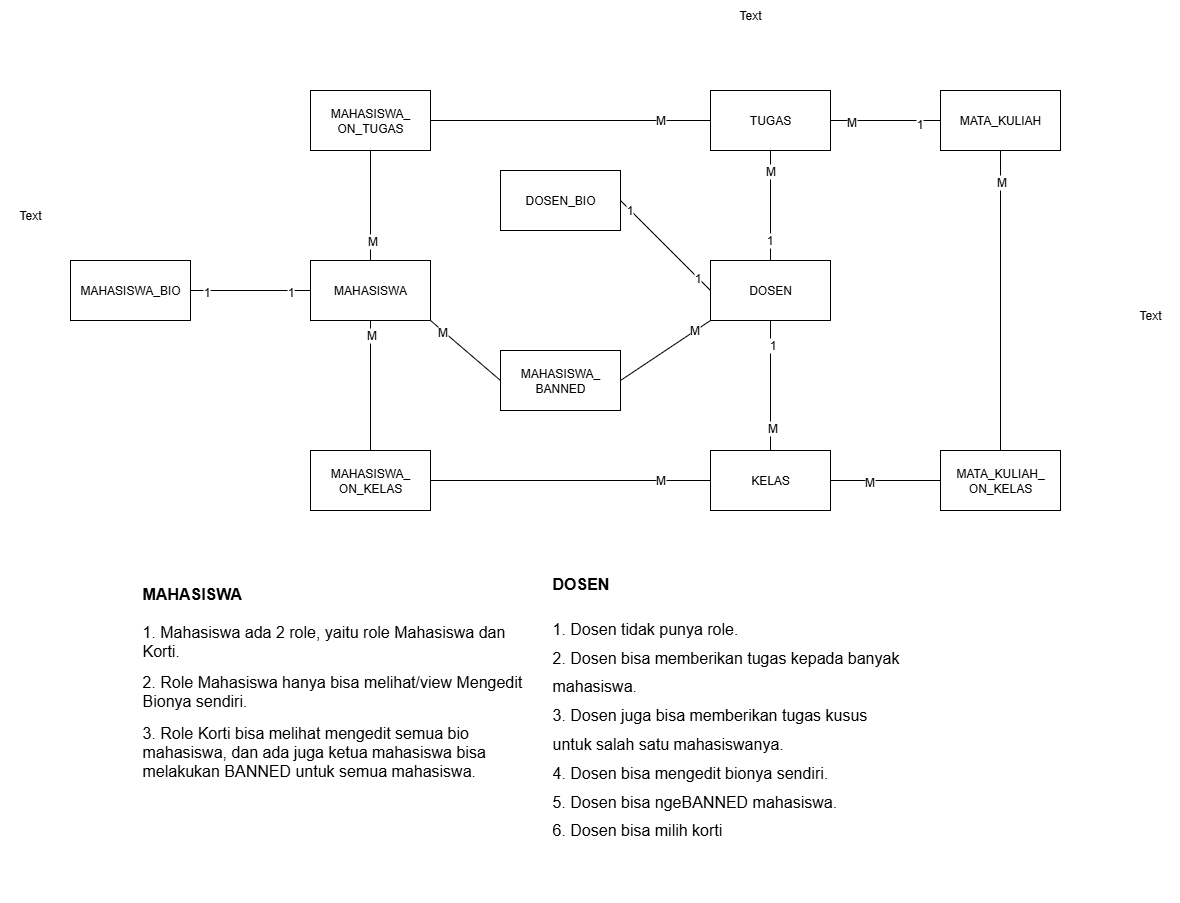

The diagram above was exported from draw.io. Its source (the exported page's mxGraphModel, read from the mxfile embedded in the PNG):
<mxGraphModel dx="3771" dy="2545" grid="1" gridSize="10" guides="1" tooltips="1" connect="1" arrows="1" fold="1" page="1" pageScale="1" pageWidth="827" pageHeight="1169" math="0" shadow="0">
  <root>
    <mxCell id="0" />
    <mxCell id="1" parent="0" />
    <mxCell id="KZb6GAidkNdkFoErs7J_-1" value="MAHASISWA" style="rounded=0;whiteSpace=wrap;html=1;" parent="1" vertex="1">
      <mxGeometry width="120" height="60" as="geometry" />
    </mxCell>
    <mxCell id="SZZHe03L-fyjZ7h0gOyG-2" style="edgeStyle=none;curved=1;rounded=0;orthogonalLoop=1;jettySize=auto;html=1;exitX=0;exitY=0.5;exitDx=0;exitDy=0;entryX=1;entryY=0.5;entryDx=0;entryDy=0;fontSize=12;startSize=8;endSize=8;endArrow=none;endFill=0;" edge="1" parent="1" source="MFlqFscHh5NJv-gKEwVP-10" target="KZb6GAidkNdkFoErs7J_-4">
      <mxGeometry relative="1" as="geometry" />
    </mxCell>
    <mxCell id="SZZHe03L-fyjZ7h0gOyG-27" value="M" style="edgeLabel;html=1;align=center;verticalAlign=middle;resizable=0;points=[];fontSize=12;" vertex="1" connectable="0" parent="SZZHe03L-fyjZ7h0gOyG-2">
      <mxGeometry x="0.3043" y="2" relative="1" as="geometry">
        <mxPoint y="-1" as="offset" />
      </mxGeometry>
    </mxCell>
    <mxCell id="KZb6GAidkNdkFoErs7J_-3" value="MATA_KULIAH" style="rounded=0;whiteSpace=wrap;html=1;" parent="1" vertex="1">
      <mxGeometry x="630" y="-170" width="120" height="60" as="geometry" />
    </mxCell>
    <mxCell id="KZb6GAidkNdkFoErs7J_-4" value="KELAS" style="rounded=0;whiteSpace=wrap;html=1;" parent="1" vertex="1">
      <mxGeometry x="400" y="190" width="120" height="60" as="geometry" />
    </mxCell>
    <mxCell id="KZb6GAidkNdkFoErs7J_-5" value="MAHASISWA_BIO" style="rounded=0;whiteSpace=wrap;html=1;" parent="1" vertex="1">
      <mxGeometry x="-240" width="120" height="60" as="geometry" />
    </mxCell>
    <mxCell id="MFlqFscHh5NJv-gKEwVP-10" value="MATA_KULIAH_&lt;div&gt;ON_KELAS&lt;/div&gt;" style="rounded=0;whiteSpace=wrap;html=1;" parent="1" vertex="1">
      <mxGeometry x="630" y="190" width="120" height="60" as="geometry" />
    </mxCell>
    <mxCell id="MFlqFscHh5NJv-gKEwVP-12" value="DOSEN" style="rounded=0;whiteSpace=wrap;html=1;" parent="1" vertex="1">
      <mxGeometry x="400" width="120" height="60" as="geometry" />
    </mxCell>
    <mxCell id="MFlqFscHh5NJv-gKEwVP-15" value="DOSEN_BIO" style="rounded=0;whiteSpace=wrap;html=1;" parent="1" vertex="1">
      <mxGeometry x="190" y="-90" width="120" height="60" as="geometry" />
    </mxCell>
    <mxCell id="MFlqFscHh5NJv-gKEwVP-17" value="TUGAS" style="rounded=0;whiteSpace=wrap;html=1;" parent="1" vertex="1">
      <mxGeometry x="400" y="-170" width="120" height="60" as="geometry" />
    </mxCell>
    <mxCell id="MFlqFscHh5NJv-gKEwVP-30" value="&lt;h1 style=&quot;margin-top: 0px;&quot;&gt;&lt;font style=&quot;font-size: 16px;&quot;&gt;MAHASISWA&lt;/font&gt;&lt;/h1&gt;&lt;p&gt;&lt;font style=&quot;font-size: 16px;&quot;&gt;1. Mahasiswa ada 2 role, yaitu role Mahasiswa dan Korti.&lt;/font&gt;&lt;/p&gt;&lt;p&gt;&lt;font style=&quot;font-size: 16px;&quot;&gt;2. Role Mahasiswa hanya bisa melihat/view Mengedit Bionya sendiri.&lt;/font&gt;&lt;/p&gt;&lt;p&gt;&lt;font style=&quot;font-size: 16px;&quot;&gt;3. Role Korti bisa melihat mengedit semua bio mahasiswa, dan ada juga ketua mahasiswa bisa melakukan BANNED untuk semua mahasiswa.&lt;/font&gt;&lt;/p&gt;&lt;h1 style=&quot;margin-top: 0px;&quot;&gt;&lt;br&gt;&lt;/h1&gt;" style="text;html=1;whiteSpace=wrap;overflow=hidden;rounded=0;" parent="1" vertex="1">
      <mxGeometry x="-170" y="310" width="390" height="330" as="geometry" />
    </mxCell>
    <mxCell id="MFlqFscHh5NJv-gKEwVP-31" value="&lt;h1 style=&quot;margin-top: 0px;&quot;&gt;&lt;font style=&quot;font-size: 16px;&quot;&gt;DOSEN&lt;/font&gt;&lt;/h1&gt;&lt;h1 style=&quot;margin-top: 0px;&quot;&gt;&lt;div style=&quot;font-weight: 400;&quot;&gt;&lt;font style=&quot;font-size: 16px;&quot;&gt;1. Dosen tidak punya role.&lt;/font&gt;&lt;/div&gt;&lt;div style=&quot;font-weight: 400;&quot;&gt;&lt;font style=&quot;font-size: 16px;&quot;&gt;2. Dosen bisa memberikan tugas kepada banyak mahasiswa.&lt;/font&gt;&lt;/div&gt;&lt;div style=&quot;font-weight: 400;&quot;&gt;&lt;font style=&quot;font-size: 16px;&quot;&gt;3. Dosen juga bisa memberikan tugas kusus untuk salah satu mahasiswanya.&lt;/font&gt;&lt;/div&gt;&lt;div style=&quot;font-weight: 400;&quot;&gt;&lt;font style=&quot;font-size: 16px;&quot;&gt;4. Dosen bisa mengedit bionya sendiri.&lt;/font&gt;&lt;/div&gt;&lt;div style=&quot;font-weight: 400;&quot;&gt;&lt;font style=&quot;font-size: 16px;&quot;&gt;5. Dosen bisa ngeBANNED mahasiswa.&lt;/font&gt;&lt;/div&gt;&lt;div style=&quot;font-weight: 400;&quot;&gt;&lt;font style=&quot;font-size: 16px;&quot;&gt;6. Dosen bisa milih korti&lt;/font&gt;&lt;/div&gt;&lt;/h1&gt;" style="text;html=1;whiteSpace=wrap;overflow=hidden;rounded=0;" parent="1" vertex="1">
      <mxGeometry x="240" y="300" width="350" height="300" as="geometry" />
    </mxCell>
    <mxCell id="-IArEl4wHm8hAfwsgGHB-1" value="MAHASISWA_&lt;div&gt;ON_TUGAS&lt;/div&gt;" style="rounded=0;whiteSpace=wrap;html=1;" parent="1" vertex="1">
      <mxGeometry y="-170" width="120" height="60" as="geometry" />
    </mxCell>
    <mxCell id="SZZHe03L-fyjZ7h0gOyG-3" style="edgeStyle=none;curved=1;rounded=0;orthogonalLoop=1;jettySize=auto;html=1;exitX=0.5;exitY=1;exitDx=0;exitDy=0;entryX=0.5;entryY=0;entryDx=0;entryDy=0;fontSize=12;startSize=8;endSize=8;endArrow=none;endFill=0;" edge="1" parent="1" source="KZb6GAidkNdkFoErs7J_-3" target="MFlqFscHh5NJv-gKEwVP-10">
      <mxGeometry relative="1" as="geometry">
        <mxPoint x="310" y="130" as="sourcePoint" />
        <mxPoint x="570" y="300" as="targetPoint" />
      </mxGeometry>
    </mxCell>
    <mxCell id="SZZHe03L-fyjZ7h0gOyG-26" value="M" style="edgeLabel;html=1;align=center;verticalAlign=middle;resizable=0;points=[];fontSize=12;" vertex="1" connectable="0" parent="SZZHe03L-fyjZ7h0gOyG-3">
      <mxGeometry x="-0.7922" relative="1" as="geometry">
        <mxPoint as="offset" />
      </mxGeometry>
    </mxCell>
    <mxCell id="SZZHe03L-fyjZ7h0gOyG-4" style="edgeStyle=none;curved=1;rounded=0;orthogonalLoop=1;jettySize=auto;html=1;fontSize=12;startSize=8;endSize=8;endArrow=none;endFill=0;entryX=0.5;entryY=1;entryDx=0;entryDy=0;exitX=0.5;exitY=0;exitDx=0;exitDy=0;" edge="1" parent="1" source="MFlqFscHh5NJv-gKEwVP-12" target="MFlqFscHh5NJv-gKEwVP-17">
      <mxGeometry relative="1" as="geometry">
        <mxPoint x="410" y="-50" as="sourcePoint" />
        <mxPoint x="560" y="-60" as="targetPoint" />
      </mxGeometry>
    </mxCell>
    <mxCell id="SZZHe03L-fyjZ7h0gOyG-9" value="1" style="edgeLabel;html=1;align=center;verticalAlign=middle;resizable=0;points=[];fontSize=12;" vertex="1" connectable="0" parent="SZZHe03L-fyjZ7h0gOyG-4">
      <mxGeometry x="-0.6077" y="2" relative="1" as="geometry">
        <mxPoint y="1" as="offset" />
      </mxGeometry>
    </mxCell>
    <mxCell id="SZZHe03L-fyjZ7h0gOyG-10" value="M" style="edgeLabel;html=1;align=center;verticalAlign=middle;resizable=0;points=[];fontSize=12;" vertex="1" connectable="0" parent="SZZHe03L-fyjZ7h0gOyG-4">
      <mxGeometry x="0.6385" y="1" relative="1" as="geometry">
        <mxPoint as="offset" />
      </mxGeometry>
    </mxCell>
    <mxCell id="SZZHe03L-fyjZ7h0gOyG-5" style="edgeStyle=none;curved=1;rounded=0;orthogonalLoop=1;jettySize=auto;html=1;exitX=1;exitY=0.5;exitDx=0;exitDy=0;fontSize=12;startSize=8;endSize=8;endArrow=none;endFill=0;entryX=0;entryY=0.5;entryDx=0;entryDy=0;" edge="1" parent="1" source="MFlqFscHh5NJv-gKEwVP-15" target="MFlqFscHh5NJv-gKEwVP-12">
      <mxGeometry relative="1" as="geometry">
        <mxPoint x="470" y="-470" as="sourcePoint" />
        <mxPoint x="340" y="-330" as="targetPoint" />
      </mxGeometry>
    </mxCell>
    <mxCell id="SZZHe03L-fyjZ7h0gOyG-7" value="1" style="edgeLabel;html=1;align=center;verticalAlign=middle;resizable=0;points=[];fontSize=12;" vertex="1" connectable="0" parent="SZZHe03L-fyjZ7h0gOyG-5">
      <mxGeometry x="-0.8062" relative="1" as="geometry">
        <mxPoint y="1" as="offset" />
      </mxGeometry>
    </mxCell>
    <mxCell id="SZZHe03L-fyjZ7h0gOyG-8" value="1" style="edgeLabel;html=1;align=center;verticalAlign=middle;resizable=0;points=[];fontSize=12;" vertex="1" connectable="0" parent="SZZHe03L-fyjZ7h0gOyG-5">
      <mxGeometry x="0.6938" relative="1" as="geometry">
        <mxPoint y="1" as="offset" />
      </mxGeometry>
    </mxCell>
    <mxCell id="SZZHe03L-fyjZ7h0gOyG-6" style="edgeStyle=none;curved=1;rounded=0;orthogonalLoop=1;jettySize=auto;html=1;exitX=0;exitY=0.5;exitDx=0;exitDy=0;entryX=1;entryY=0.5;entryDx=0;entryDy=0;fontSize=12;startSize=8;endSize=8;endArrow=none;endFill=0;" edge="1" parent="1" source="KZb6GAidkNdkFoErs7J_-1" target="KZb6GAidkNdkFoErs7J_-5">
      <mxGeometry relative="1" as="geometry">
        <mxPoint x="370" y="100" as="sourcePoint" />
        <mxPoint x="630" y="270" as="targetPoint" />
      </mxGeometry>
    </mxCell>
    <mxCell id="SZZHe03L-fyjZ7h0gOyG-35" value="1" style="edgeLabel;html=1;align=center;verticalAlign=middle;resizable=0;points=[];fontSize=12;" vertex="1" connectable="0" parent="SZZHe03L-fyjZ7h0gOyG-6">
      <mxGeometry x="-0.6417" y="1" relative="1" as="geometry">
        <mxPoint as="offset" />
      </mxGeometry>
    </mxCell>
    <mxCell id="SZZHe03L-fyjZ7h0gOyG-36" value="1" style="edgeLabel;html=1;align=center;verticalAlign=middle;resizable=0;points=[];fontSize=12;" vertex="1" connectable="0" parent="SZZHe03L-fyjZ7h0gOyG-6">
      <mxGeometry x="0.7583" y="1" relative="1" as="geometry">
        <mxPoint as="offset" />
      </mxGeometry>
    </mxCell>
    <mxCell id="SZZHe03L-fyjZ7h0gOyG-12" style="edgeStyle=none;curved=1;rounded=0;orthogonalLoop=1;jettySize=auto;html=1;entryX=1;entryY=0.5;entryDx=0;entryDy=0;fontSize=12;startSize=8;endSize=8;endArrow=none;endFill=0;exitX=0;exitY=0.5;exitDx=0;exitDy=0;" edge="1" parent="1" source="KZb6GAidkNdkFoErs7J_-3" target="MFlqFscHh5NJv-gKEwVP-17">
      <mxGeometry relative="1" as="geometry">
        <mxPoint x="470" y="-290" as="sourcePoint" />
        <mxPoint x="470" y="-160" as="targetPoint" />
      </mxGeometry>
    </mxCell>
    <mxCell id="SZZHe03L-fyjZ7h0gOyG-13" value="1" style="edgeLabel;html=1;align=center;verticalAlign=middle;resizable=0;points=[];fontSize=12;" vertex="1" connectable="0" parent="SZZHe03L-fyjZ7h0gOyG-12">
      <mxGeometry x="-0.6077" y="2" relative="1" as="geometry">
        <mxPoint y="1" as="offset" />
      </mxGeometry>
    </mxCell>
    <mxCell id="SZZHe03L-fyjZ7h0gOyG-14" value="M" style="edgeLabel;html=1;align=center;verticalAlign=middle;resizable=0;points=[];fontSize=12;" vertex="1" connectable="0" parent="SZZHe03L-fyjZ7h0gOyG-12">
      <mxGeometry x="0.6385" y="1" relative="1" as="geometry">
        <mxPoint as="offset" />
      </mxGeometry>
    </mxCell>
    <mxCell id="SZZHe03L-fyjZ7h0gOyG-18" style="edgeStyle=none;curved=1;rounded=0;orthogonalLoop=1;jettySize=auto;html=1;entryX=0;entryY=0.5;entryDx=0;entryDy=0;fontSize=12;startSize=8;endSize=8;endArrow=none;endFill=0;exitX=1;exitY=0.5;exitDx=0;exitDy=0;" edge="1" parent="1" source="-IArEl4wHm8hAfwsgGHB-1" target="MFlqFscHh5NJv-gKEwVP-17">
      <mxGeometry relative="1" as="geometry">
        <mxPoint x="470" y="-290" as="sourcePoint" />
        <mxPoint x="470" y="-160" as="targetPoint" />
      </mxGeometry>
    </mxCell>
    <mxCell id="SZZHe03L-fyjZ7h0gOyG-20" value="M" style="edgeLabel;html=1;align=center;verticalAlign=middle;resizable=0;points=[];fontSize=12;" vertex="1" connectable="0" parent="SZZHe03L-fyjZ7h0gOyG-18">
      <mxGeometry x="0.6385" y="1" relative="1" as="geometry">
        <mxPoint as="offset" />
      </mxGeometry>
    </mxCell>
    <mxCell id="SZZHe03L-fyjZ7h0gOyG-22" style="edgeStyle=none;curved=1;rounded=0;orthogonalLoop=1;jettySize=auto;html=1;entryX=0.5;entryY=0;entryDx=0;entryDy=0;fontSize=12;startSize=8;endSize=8;endArrow=none;endFill=0;exitX=0.5;exitY=1;exitDx=0;exitDy=0;" edge="1" parent="1" source="-IArEl4wHm8hAfwsgGHB-1" target="KZb6GAidkNdkFoErs7J_-1">
      <mxGeometry relative="1" as="geometry">
        <mxPoint x="130" y="-130" as="sourcePoint" />
        <mxPoint x="270" y="-130" as="targetPoint" />
      </mxGeometry>
    </mxCell>
    <mxCell id="SZZHe03L-fyjZ7h0gOyG-23" value="M" style="edgeLabel;html=1;align=center;verticalAlign=middle;resizable=0;points=[];fontSize=12;" vertex="1" connectable="0" parent="SZZHe03L-fyjZ7h0gOyG-22">
      <mxGeometry x="0.6385" y="1" relative="1" as="geometry">
        <mxPoint as="offset" />
      </mxGeometry>
    </mxCell>
    <mxCell id="SZZHe03L-fyjZ7h0gOyG-29" value="MAHASISWA_&lt;div&gt;ON_KELAS&lt;/div&gt;" style="rounded=0;whiteSpace=wrap;html=1;" vertex="1" parent="1">
      <mxGeometry y="190" width="120" height="60" as="geometry" />
    </mxCell>
    <mxCell id="SZZHe03L-fyjZ7h0gOyG-30" value="MAHASISWA_&lt;div&gt;BANNED&lt;/div&gt;" style="rounded=0;whiteSpace=wrap;html=1;" vertex="1" parent="1">
      <mxGeometry x="190" y="90" width="120" height="60" as="geometry" />
    </mxCell>
    <mxCell id="SZZHe03L-fyjZ7h0gOyG-31" style="edgeStyle=none;curved=1;rounded=0;orthogonalLoop=1;jettySize=auto;html=1;entryX=0;entryY=0.5;entryDx=0;entryDy=0;fontSize=12;startSize=8;endSize=8;endArrow=none;endFill=0;exitX=1;exitY=0.5;exitDx=0;exitDy=0;" edge="1" parent="1" source="SZZHe03L-fyjZ7h0gOyG-29" target="KZb6GAidkNdkFoErs7J_-4">
      <mxGeometry relative="1" as="geometry">
        <mxPoint x="70" y="-100" as="sourcePoint" />
        <mxPoint x="70" y="10" as="targetPoint" />
      </mxGeometry>
    </mxCell>
    <mxCell id="SZZHe03L-fyjZ7h0gOyG-32" value="M" style="edgeLabel;html=1;align=center;verticalAlign=middle;resizable=0;points=[];fontSize=12;" vertex="1" connectable="0" parent="SZZHe03L-fyjZ7h0gOyG-31">
      <mxGeometry x="0.6385" y="1" relative="1" as="geometry">
        <mxPoint as="offset" />
      </mxGeometry>
    </mxCell>
    <mxCell id="SZZHe03L-fyjZ7h0gOyG-33" style="edgeStyle=none;curved=1;rounded=0;orthogonalLoop=1;jettySize=auto;html=1;exitX=0.5;exitY=1;exitDx=0;exitDy=0;entryX=0.5;entryY=0;entryDx=0;entryDy=0;fontSize=12;startSize=8;endSize=8;endArrow=none;endFill=0;" edge="1" parent="1" source="KZb6GAidkNdkFoErs7J_-1" target="SZZHe03L-fyjZ7h0gOyG-29">
      <mxGeometry relative="1" as="geometry">
        <mxPoint x="700" y="-100" as="sourcePoint" />
        <mxPoint x="700" y="200" as="targetPoint" />
      </mxGeometry>
    </mxCell>
    <mxCell id="SZZHe03L-fyjZ7h0gOyG-34" value="M" style="edgeLabel;html=1;align=center;verticalAlign=middle;resizable=0;points=[];fontSize=12;" vertex="1" connectable="0" parent="SZZHe03L-fyjZ7h0gOyG-33">
      <mxGeometry x="-0.7922" relative="1" as="geometry">
        <mxPoint as="offset" />
      </mxGeometry>
    </mxCell>
    <mxCell id="SZZHe03L-fyjZ7h0gOyG-37" style="edgeStyle=none;curved=1;rounded=0;orthogonalLoop=1;jettySize=auto;html=1;entryX=0.5;entryY=0;entryDx=0;entryDy=0;fontSize=12;startSize=8;endSize=8;endArrow=none;endFill=0;exitX=0.5;exitY=1;exitDx=0;exitDy=0;" edge="1" parent="1" source="MFlqFscHh5NJv-gKEwVP-12" target="KZb6GAidkNdkFoErs7J_-4">
      <mxGeometry relative="1" as="geometry">
        <mxPoint x="130" y="230" as="sourcePoint" />
        <mxPoint x="410" y="230" as="targetPoint" />
      </mxGeometry>
    </mxCell>
    <mxCell id="SZZHe03L-fyjZ7h0gOyG-38" value="M" style="edgeLabel;html=1;align=center;verticalAlign=middle;resizable=0;points=[];fontSize=12;" vertex="1" connectable="0" parent="SZZHe03L-fyjZ7h0gOyG-37">
      <mxGeometry x="0.6385" y="1" relative="1" as="geometry">
        <mxPoint as="offset" />
      </mxGeometry>
    </mxCell>
    <mxCell id="SZZHe03L-fyjZ7h0gOyG-39" value="1" style="edgeLabel;html=1;align=center;verticalAlign=middle;resizable=0;points=[];fontSize=12;" vertex="1" connectable="0" parent="SZZHe03L-fyjZ7h0gOyG-37">
      <mxGeometry x="-0.6308" y="1" relative="1" as="geometry">
        <mxPoint as="offset" />
      </mxGeometry>
    </mxCell>
    <mxCell id="SZZHe03L-fyjZ7h0gOyG-40" style="edgeStyle=none;curved=1;rounded=0;orthogonalLoop=1;jettySize=auto;html=1;entryX=0;entryY=1;entryDx=0;entryDy=0;fontSize=12;startSize=8;endSize=8;endArrow=none;endFill=0;" edge="1" parent="1" target="MFlqFscHh5NJv-gKEwVP-12">
      <mxGeometry relative="1" as="geometry">
        <mxPoint x="310" y="120" as="sourcePoint" />
        <mxPoint x="410" y="230" as="targetPoint" />
      </mxGeometry>
    </mxCell>
    <mxCell id="SZZHe03L-fyjZ7h0gOyG-41" value="M" style="edgeLabel;html=1;align=center;verticalAlign=middle;resizable=0;points=[];fontSize=12;" vertex="1" connectable="0" parent="SZZHe03L-fyjZ7h0gOyG-40">
      <mxGeometry x="0.6385" y="1" relative="1" as="geometry">
        <mxPoint as="offset" />
      </mxGeometry>
    </mxCell>
    <mxCell id="SZZHe03L-fyjZ7h0gOyG-42" style="edgeStyle=none;curved=1;rounded=0;orthogonalLoop=1;jettySize=auto;html=1;entryX=1;entryY=1;entryDx=0;entryDy=0;fontSize=12;startSize=8;endSize=8;endArrow=none;endFill=0;exitX=0;exitY=0.5;exitDx=0;exitDy=0;" edge="1" parent="1" source="SZZHe03L-fyjZ7h0gOyG-30" target="KZb6GAidkNdkFoErs7J_-1">
      <mxGeometry relative="1" as="geometry">
        <mxPoint x="320" y="130" as="sourcePoint" />
        <mxPoint x="410" y="70" as="targetPoint" />
      </mxGeometry>
    </mxCell>
    <mxCell id="SZZHe03L-fyjZ7h0gOyG-43" value="M" style="edgeLabel;html=1;align=center;verticalAlign=middle;resizable=0;points=[];fontSize=12;" vertex="1" connectable="0" parent="SZZHe03L-fyjZ7h0gOyG-42">
      <mxGeometry x="0.6385" y="1" relative="1" as="geometry">
        <mxPoint as="offset" />
      </mxGeometry>
    </mxCell>
    <mxCell id="SZZHe03L-fyjZ7h0gOyG-45" value="Text" style="text;html=1;align=center;verticalAlign=middle;whiteSpace=wrap;rounded=0;" vertex="1" parent="1">
      <mxGeometry x="410" y="-260" width="60" height="30" as="geometry" />
    </mxCell>
    <mxCell id="SZZHe03L-fyjZ7h0gOyG-46" value="Text" style="text;html=1;align=center;verticalAlign=middle;whiteSpace=wrap;rounded=0;" vertex="1" parent="1">
      <mxGeometry x="810" y="40" width="60" height="30" as="geometry" />
    </mxCell>
    <mxCell id="SZZHe03L-fyjZ7h0gOyG-47" value="Text" style="text;html=1;align=center;verticalAlign=middle;whiteSpace=wrap;rounded=0;" vertex="1" parent="1">
      <mxGeometry x="-310" y="-60" width="60" height="30" as="geometry" />
    </mxCell>
  </root>
</mxGraphModel>